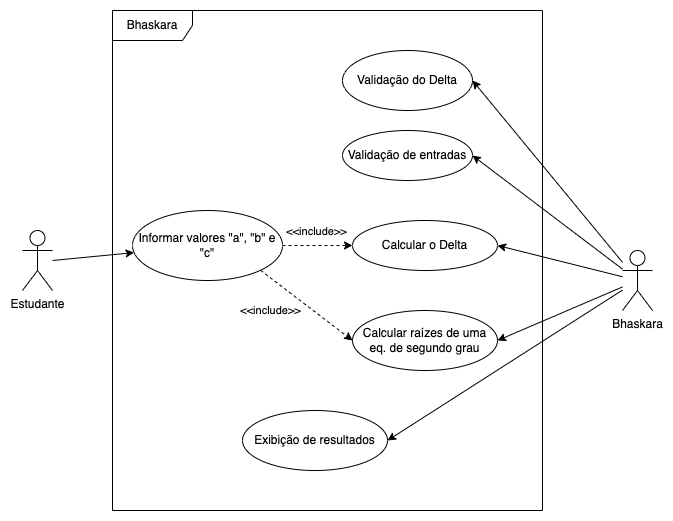

The diagram above was exported from draw.io. Its source (the exported page's mxGraphModel, read from the mxfile embedded in the PNG):
<mxGraphModel dx="946" dy="564" grid="1" gridSize="10" guides="1" tooltips="1" connect="1" arrows="1" fold="1" page="1" pageScale="1" pageWidth="827" pageHeight="1169" math="0" shadow="0">
  <root>
    <mxCell id="0" />
    <mxCell id="1" parent="0" />
    <mxCell id="woxIdZCPCBzIKBYMokpO-3" value="Bhaskara" style="shape=umlFrame;whiteSpace=wrap;html=1;width=80;height=30;" vertex="1" parent="1">
      <mxGeometry x="160" y="220" width="430" height="500" as="geometry" />
    </mxCell>
    <mxCell id="woxIdZCPCBzIKBYMokpO-6" style="rounded=0;orthogonalLoop=1;jettySize=auto;html=1;sourcePerimeterSpacing=0;strokeWidth=1;strokeColor=default;" edge="1" parent="1" target="woxIdZCPCBzIKBYMokpO-2">
      <mxGeometry relative="1" as="geometry">
        <mxPoint x="100" y="470" as="sourcePoint" />
      </mxGeometry>
    </mxCell>
    <mxCell id="woxIdZCPCBzIKBYMokpO-1" value="Estudante" style="shape=umlActor;verticalLabelPosition=bottom;verticalAlign=top;html=1;outlineConnect=0;" vertex="1" parent="1">
      <mxGeometry x="70" y="440" width="30" height="60" as="geometry" />
    </mxCell>
    <mxCell id="woxIdZCPCBzIKBYMokpO-17" style="edgeStyle=none;rounded=0;orthogonalLoop=1;jettySize=auto;html=1;endArrow=classic;endFill=1;sourcePerimeterSpacing=0;strokeColor=default;strokeWidth=1;dashed=1;" edge="1" parent="1" source="woxIdZCPCBzIKBYMokpO-2" target="woxIdZCPCBzIKBYMokpO-15">
      <mxGeometry relative="1" as="geometry" />
    </mxCell>
    <mxCell id="woxIdZCPCBzIKBYMokpO-18" value="&amp;lt;&amp;lt;include&amp;gt;&amp;gt;" style="edgeLabel;html=1;align=center;verticalAlign=middle;resizable=0;points=[];" vertex="1" connectable="0" parent="woxIdZCPCBzIKBYMokpO-17">
      <mxGeometry x="-0.0857" y="3" relative="1" as="geometry">
        <mxPoint x="1" y="-12" as="offset" />
      </mxGeometry>
    </mxCell>
    <mxCell id="woxIdZCPCBzIKBYMokpO-2" value="Informar valores &quot;a&quot;, &quot;b&quot; e &quot;c&quot;" style="ellipse;whiteSpace=wrap;html=1;" vertex="1" parent="1">
      <mxGeometry x="180" y="420" width="150" height="70" as="geometry" />
    </mxCell>
    <mxCell id="woxIdZCPCBzIKBYMokpO-8" value="Calcular raízes de uma eq. de segundo grau" style="ellipse;whiteSpace=wrap;html=1;" vertex="1" parent="1">
      <mxGeometry x="400" y="520" width="145" height="60" as="geometry" />
    </mxCell>
    <mxCell id="woxIdZCPCBzIKBYMokpO-14" style="edgeStyle=none;rounded=0;orthogonalLoop=1;jettySize=auto;html=1;endArrow=classic;endFill=1;sourcePerimeterSpacing=0;strokeColor=default;strokeWidth=1;entryX=1;entryY=0.5;entryDx=0;entryDy=0;" edge="1" parent="1" source="woxIdZCPCBzIKBYMokpO-12" target="woxIdZCPCBzIKBYMokpO-8">
      <mxGeometry relative="1" as="geometry" />
    </mxCell>
    <mxCell id="woxIdZCPCBzIKBYMokpO-16" style="edgeStyle=none;rounded=0;orthogonalLoop=1;jettySize=auto;html=1;entryX=1;entryY=0.5;entryDx=0;entryDy=0;endArrow=classic;endFill=1;sourcePerimeterSpacing=0;strokeColor=default;strokeWidth=1;" edge="1" parent="1" source="woxIdZCPCBzIKBYMokpO-12" target="woxIdZCPCBzIKBYMokpO-15">
      <mxGeometry relative="1" as="geometry" />
    </mxCell>
    <mxCell id="woxIdZCPCBzIKBYMokpO-20" style="edgeStyle=none;rounded=0;orthogonalLoop=1;jettySize=auto;html=1;entryX=1;entryY=0.5;entryDx=0;entryDy=0;endArrow=classic;endFill=1;sourcePerimeterSpacing=0;strokeColor=default;strokeWidth=1;" edge="1" parent="1" source="woxIdZCPCBzIKBYMokpO-12" target="woxIdZCPCBzIKBYMokpO-19">
      <mxGeometry relative="1" as="geometry" />
    </mxCell>
    <mxCell id="woxIdZCPCBzIKBYMokpO-22" style="edgeStyle=none;rounded=0;orthogonalLoop=1;jettySize=auto;html=1;entryX=1;entryY=0.5;entryDx=0;entryDy=0;endArrow=classic;endFill=1;sourcePerimeterSpacing=0;strokeColor=default;strokeWidth=1;" edge="1" parent="1" source="woxIdZCPCBzIKBYMokpO-12" target="woxIdZCPCBzIKBYMokpO-21">
      <mxGeometry relative="1" as="geometry" />
    </mxCell>
    <mxCell id="woxIdZCPCBzIKBYMokpO-27" style="edgeStyle=none;rounded=0;orthogonalLoop=1;jettySize=auto;html=1;entryX=1;entryY=0.5;entryDx=0;entryDy=0;endArrow=classic;endFill=1;sourcePerimeterSpacing=0;strokeColor=default;strokeWidth=1;" edge="1" parent="1" source="woxIdZCPCBzIKBYMokpO-12" target="woxIdZCPCBzIKBYMokpO-26">
      <mxGeometry relative="1" as="geometry" />
    </mxCell>
    <mxCell id="woxIdZCPCBzIKBYMokpO-12" value="Bhaskara" style="shape=umlActor;verticalLabelPosition=bottom;verticalAlign=top;html=1;outlineConnect=0;" vertex="1" parent="1">
      <mxGeometry x="670" y="460" width="30" height="60" as="geometry" />
    </mxCell>
    <mxCell id="woxIdZCPCBzIKBYMokpO-15" value="Calcular o Delta" style="ellipse;whiteSpace=wrap;html=1;" vertex="1" parent="1">
      <mxGeometry x="400" y="430" width="145" height="50" as="geometry" />
    </mxCell>
    <mxCell id="woxIdZCPCBzIKBYMokpO-19" value="Validação do Delta" style="ellipse;whiteSpace=wrap;html=1;" vertex="1" parent="1">
      <mxGeometry x="390" y="260" width="130" height="60" as="geometry" />
    </mxCell>
    <mxCell id="woxIdZCPCBzIKBYMokpO-21" value="Validação de entradas" style="ellipse;whiteSpace=wrap;html=1;" vertex="1" parent="1">
      <mxGeometry x="390" y="340" width="130" height="50" as="geometry" />
    </mxCell>
    <mxCell id="woxIdZCPCBzIKBYMokpO-24" style="edgeStyle=none;rounded=0;orthogonalLoop=1;jettySize=auto;html=1;endArrow=classic;endFill=1;sourcePerimeterSpacing=0;strokeColor=default;strokeWidth=1;dashed=1;entryX=0;entryY=0.5;entryDx=0;entryDy=0;exitX=1;exitY=1;exitDx=0;exitDy=0;" edge="1" parent="1" source="woxIdZCPCBzIKBYMokpO-2" target="woxIdZCPCBzIKBYMokpO-8">
      <mxGeometry relative="1" as="geometry">
        <mxPoint x="339.92478780940473" y="468.55722693756866" as="sourcePoint" />
        <mxPoint x="410.1772183430485" y="466.7469270931631" as="targetPoint" />
      </mxGeometry>
    </mxCell>
    <mxCell id="woxIdZCPCBzIKBYMokpO-25" value="&amp;lt;&amp;lt;include&amp;gt;&amp;gt;" style="edgeLabel;html=1;align=center;verticalAlign=middle;resizable=0;points=[];" vertex="1" connectable="0" parent="woxIdZCPCBzIKBYMokpO-24">
      <mxGeometry x="-0.0857" y="3" relative="1" as="geometry">
        <mxPoint x="-34" y="10" as="offset" />
      </mxGeometry>
    </mxCell>
    <mxCell id="woxIdZCPCBzIKBYMokpO-26" value="Exibição de resultados" style="ellipse;whiteSpace=wrap;html=1;" vertex="1" parent="1">
      <mxGeometry x="290" y="620" width="145" height="60" as="geometry" />
    </mxCell>
  </root>
</mxGraphModel>